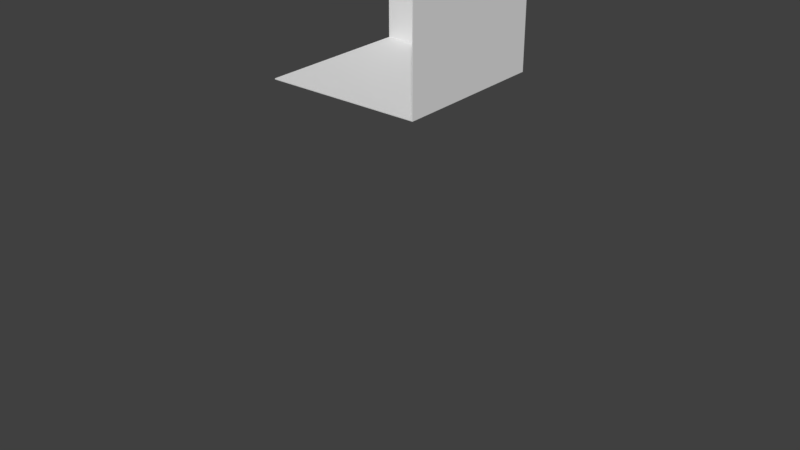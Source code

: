# Source: Kitchen_Level1_Room.blend  (saved by Blender 2.79.0; exported with 4.5.12 LTS)
import bpy
from mathutils import Matrix  # noqa: F401  (used for matrix-valued properties, if any)

bpy.ops.wm.read_factory_settings(use_empty=True)
scene = bpy.context.scene
scene.name = 'Scene'

# ---- collections
col_collection_1 = bpy.data.collections.new('Collection 1'); scene.collection.children.link(col_collection_1)
col_collection_15 = bpy.data.collections.new('Collection 15'); scene.collection.children.link(col_collection_15)
col_collection_15.hide_render = True
col_collection_15.hide_viewport = True

# ---- materials (node trees are filled in below, after node groups)
mat_material_room = bpy.data.materials.new('Material_room')
mat_material_room.alpha_threshold = 0.0
mat_material_room.use_transparent_shadow = False
mat_material_room.roughness = 0.5
mat_material_003 = bpy.data.materials.new('Material.003')
mat_material_003.alpha_threshold = 0.0
mat_material_003.use_transparent_shadow = False
mat_material_003.roughness = 0.5
mat_material_chair = bpy.data.materials.new('Material_Chair')
mat_material_chair.alpha_threshold = 0.0
mat_material_chair.use_transparent_shadow = False
mat_material_chair.roughness = 0.5

# ---- material node trees
mat_material_room.use_nodes = True; mat_material_room.node_tree.nodes.clear()
_N = mat_material_room.node_tree.nodes; _L = mat_material_room.node_tree.links
n0 = _N.new('ShaderNodeOutputMaterial'); n0.name = 'Material Output'; n0.location = (300, 300)
n1 = _N.new('ShaderNodeBsdfDiffuse'); n1.name = 'Diffuse BSDF'; n1.location = (10, 300)
_L.new(n1.outputs[0], n0.inputs[0])
n0.is_active_output = True
mat_material_003.use_nodes = True; mat_material_003.node_tree.nodes.clear()
_N = mat_material_003.node_tree.nodes; _L = mat_material_003.node_tree.links
n0 = _N.new('ShaderNodeOutputMaterial'); n0.name = 'Material Output'; n0.location = (300, 300)
n1 = _N.new('ShaderNodeBsdfDiffuse'); n1.name = 'Diffuse BSDF'; n1.location = (10, 300)
_L.new(n1.outputs[0], n0.inputs[0])
n0.is_active_output = True
mat_material_chair.use_nodes = True; mat_material_chair.node_tree.nodes.clear()
_N = mat_material_chair.node_tree.nodes; _L = mat_material_chair.node_tree.links
n0 = _N.new('ShaderNodeOutputMaterial'); n0.name = 'Material Output'; n0.location = (300, 300)
n1 = _N.new('ShaderNodeBsdfDiffuse'); n1.name = 'Diffuse BSDF'; n1.location = (10, 300)
_L.new(n1.outputs[0], n0.inputs[0])
n0.is_active_output = True

# ---- world
world_world = bpy.data.worlds.new('World'); scene.world = world_world
world_world.color = (0.05088, 0.05088, 0.05088)
world_world.use_sun_shadow = False
world_world.sun_shadow_jitter_overblur = 0.0
world_world.cycles.sampling_method = 'MANUAL'

# ---- meshes
me_plane_001 = bpy.data.meshes.new('Plane.001')
me_plane_001.from_pydata([(-1.0, -1.0, 0.0), (-1.0, 1.0, 2.0), (1.0, 1.0, 2.0), (-1.0, 1.0, 0.0), (1.0, -1.0, 0.0), (1.0, 1.0, 5.96e-08), (1.0, -1.0, 2.0), (-1.0, 1.011, -0.01247), (-1.0, 1.011, 2.0), (1.011, 1.011, 2.0), (-1.0, -1.0, -0.01247), (1.011, -1.0, -0.01247), (1.011, 1.011, -0.01247), (1.011, -1.0, 2.0)], [], [(0, 4, 5, 3), (1, 3, 5, 2), (4, 6, 2, 5), (10, 7, 12, 11), (8, 9, 12, 7), (11, 12, 9, 13), (2, 9, 8, 1), (6, 13, 9, 2), (4, 11, 13, 6), (0, 3, 7, 10), (1, 8, 7, 3), (4, 0, 10, 11)])
_uv = me_plane_001.uv_layers.new(name='UVMap')
_uv.uv.foreach_set('vector', [1.639e-07, 0.5, 0.5, 0.5, 0.5, 0.0, 0.0, 1.639e-07, 1.0, 0.0, 1.0, 0.5, 0.5, 0.5, 0.5, 0.0, 0.5, 0.5, 0.5, 1.0, 4.47e-08, 1.0, 0.0, 0.5, 1.639e-07, 0.5, 0.0, 1.639e-07, 0.5, 0.0, 0.5, 0.5, 1.0, 0.0, 0.5, 0.0, 0.5, 0.5, 1.0, 0.5, 0.5, 0.5, 0.0, 0.5, 4.47e-08, 1.0, 0.5, 1.0, 0.5, 0.0, 0.5, 0.0, 1.0, 0.0, 1.0, 0.0, 0.5, 1.0, 0.5, 1.0, 4.47e-08, 1.0, 4.47e-08, 1.0, 0.5, 0.5, 0.5, 0.5, 0.5, 1.0, 0.5, 1.0, 1.639e-07, 0.5, 0.0, 1.639e-07, 0.0, 1.639e-07, 1.639e-07, 0.5, 1.0, 0.0, 1.0, 0.0, 1.0, 0.5, 1.0, 0.5, 0.5, 0.5, 1.639e-07, 0.5, 1.639e-07, 0.5, 0.5, 0.5])
me_plane_001.materials.append(mat_material_room)
me_plane_001.use_remesh_preserve_volume = False
me_plane_001.use_remesh_preserve_attributes = False
me_plane_001.use_mirror_vertex_groups = False
me_plane_001.update()
me_cube = bpy.data.meshes.new('Cube')
me_cube.from_pydata([], [], [])
me_cube.materials.append(None)
me_cube.update()
me_cylinder = bpy.data.meshes.new('Cylinder')
me_cylinder.from_pydata([], [], [])
me_cylinder.materials.append(None)
me_cylinder.update()
me_cube_1 = bpy.data.meshes.new('Cube')
me_cube_1.from_pydata([], [], [])
me_cube_1.materials.append(None)
me_cube_1.update()
me_sphere = bpy.data.meshes.new('Sphere')
me_sphere.from_pydata([], [], [])
me_sphere.materials.append(None)
me_sphere.update()
me_cube_2 = bpy.data.meshes.new('Cube')
me_cube_2.from_pydata([], [], [])
me_cube_2.materials.append(None)
me_cube_2.update()
me_cube_007 = bpy.data.meshes.new('Cube.007')
me_cube_007.from_pydata([(-0.9332, -1.0, -0.9332), (-0.9332, -1.0, 0.9332), (0.9332, -1.0, -0.9332), (0.9332, -1.0, 0.9332), (-0.9332, -1.0, 0.0), (0.9332, -1.0, 0.0), (0.8893, -1.0, 0.03191), (0.8893, -1.0, 0.8893), (-0.8893, -1.0, 0.8893), (-0.8893, -1.0, 0.03191), (0.8893, -1.0, -0.8893), (0.8893, -1.0, -0.03191), (-0.8893, -1.0, -0.03191), (-0.8893, -1.0, -0.8893), (-0.956, -0.9808, -0.956), (-1.0, -0.886, -1.0), (-0.978, -0.9545, -0.978), (-0.9941, -0.9198, -0.9941), (-0.956, -0.9808, 0.956), (-1.0, -0.886, 1.0), (-0.978, -0.9545, 0.978), (-0.9941, -0.9198, 0.9941), (0.956, -0.9808, 0.956), (1.0, -0.886, 1.0), (0.978, -0.9545, 0.978), (0.9941, -0.9198, 0.9941), (0.956, -0.9808, -0.956), (1.0, -0.886, -1.0), (0.978, -0.9545, -0.978), (0.9941, -0.9198, -0.9941), (-1.0, -0.886, 0.0), (-0.956, -0.9808, 0.0), (-0.9941, -0.9198, 0.0), (-0.978, -0.9545, 0.0), (1.0, -0.886, 0.0), (0.956, -0.9808, 0.0), (0.9941, -0.9198, 0.0), (0.978, -0.9545, 0.0), (-0.9629, 1.0, -0.9629), (-1.0, 0.9629, -1.0), (-0.9891, 0.9891, -0.9891), (-0.9629, 1.0, 0.9629), (-1.0, 0.9629, 1.0), (-0.9891, 0.9891, 0.9891), (0.9629, 1.0, -0.9629), (1.0, 0.9629, -1.0), (0.9891, 0.9891, -0.9891), (1.0, 0.9629, 1.0), (0.9629, 1.0, 0.9629), (0.9891, 0.9891, 0.9891), (-1.0, 0.9629, 0.0), (-0.9629, 1.0, 0.03712), (-0.9629, 1.0, -0.03712), (-0.9891, 0.9891, 0.01856), (-0.9849, 0.9928, -1.201e-09), (-0.9629, 1.0, 0.0), (-0.9891, 0.9891, -0.01856), (0.9629, 1.0, -0.03712), (0.9629, 1.0, 0.03712), (1.0, 0.9629, 0.0), (0.9629, 1.0, 0.0), (0.9849, 0.9928, -1.336e-09), (0.9891, 0.9891, 0.01856), (0.9891, 0.9891, -0.01856), (0.8893, -1.101, 0.8893), (0.86, -1.13, 0.86), (0.8854, -1.115, 0.8854), (0.8747, -1.126, 0.8747), (0.86, -1.13, 0.06225), (0.8893, -1.101, 0.03191), (0.8747, -1.126, 0.04708), (0.8854, -1.115, 0.03597), (-0.86, -1.13, 0.06225), (-0.8893, -1.101, 0.03191), (-0.8747, -1.126, 0.04708), (-0.8854, -1.115, 0.03597), (-0.8893, -1.101, 0.8893), (-0.86, -1.13, 0.86), (-0.8854, -1.115, 0.8854), (-0.8747, -1.126, 0.8747), (0.8893, -1.095, -0.03191), (0.8549, -1.13, -0.06636), (0.8867, -1.109, -0.03453), (0.8793, -1.12, -0.042), (0.8681, -1.127, -0.05318), (0.8549, -1.13, -0.8531), (0.8893, -1.095, -0.8893), (0.8681, -1.127, -0.867), (0.8793, -1.12, -0.8787), (0.8867, -1.109, -0.8866), (-0.8549, -1.13, -0.8531), (-0.8893, -1.095, -0.8893), (-0.8681, -1.127, -0.867), (-0.8793, -1.12, -0.8787), (-0.8867, -1.109, -0.8866), (-0.8893, -1.095, -0.03191), (-0.8549, -1.13, -0.06636), (-0.8867, -1.109, -0.03453), (-0.8793, -1.12, -0.042), (-0.8681, -1.127, -0.05318), (0.1812, -1.13, 0.7946), (0.1812, -1.13, 0.7651), (-0.1812, -1.13, 0.7651), (-0.1812, -1.13, 0.7946), (0.1812, -1.164, 0.7946), (0.1765, -1.169, 0.7899), (0.1765, -1.169, 0.7698), (0.1812, -1.164, 0.7651), (-0.1765, -1.169, 0.7698), (-0.1812, -1.164, 0.7651), (-0.1812, -1.164, 0.7946), (-0.1765, -1.169, 0.7899), (0.2046, -1.13, -0.1348), (0.2046, -1.13, -0.1684), (-0.2046, -1.13, -0.1684), (-0.2046, -1.13, -0.1348), (0.2046, -1.191, -0.1348), (0.1999, -1.196, -0.1396), (0.1999, -1.196, -0.1637), (0.2046, -1.191, -0.1684), (-0.1999, -1.196, -0.1637), (-0.2046, -1.191, -0.1684), (-0.2046, -1.191, -0.1348), (-0.1999, -1.196, -0.1396)], [], [(45, 59, 34, 27), (30, 19, 42, 50), (3, 5, 35, 22), (2, 0, 14, 26), (1, 3, 22, 18), (47, 42, 19, 23), (0, 4, 31, 14), (59, 47, 23, 34), (4, 1, 18, 31), (5, 2, 26, 35), (39, 45, 27, 15), (51, 41, 48, 58), (5, 3, 7, 6), (3, 1, 8, 7), (1, 4, 9, 8), (4, 5, 6, 9), (2, 5, 11, 10), (5, 4, 12, 11), (4, 0, 13, 12), (0, 2, 10, 13), (6, 7, 64, 69), (9, 6, 69, 73), (7, 8, 76, 64), (8, 9, 73, 76), (10, 11, 80, 86), (13, 10, 86, 91), (11, 12, 95, 80), (12, 13, 91, 95), (31, 18, 20, 33), (33, 20, 21, 32), (32, 21, 19, 30), (35, 26, 28, 37), (37, 28, 29, 36), (36, 29, 27, 34), (15, 27, 29, 17), (17, 29, 28, 16), (16, 28, 26, 14), (23, 19, 21, 25), (25, 21, 20, 24), (24, 20, 18, 22), (14, 31, 33, 16), (16, 33, 32, 17), (17, 32, 30, 15), (22, 35, 37, 24), (24, 37, 36, 25), (25, 36, 34, 23), (38, 52, 57, 44), (50, 53, 54, 56), (51, 55, 54, 53), (52, 56, 54, 55), (57, 60, 61, 63), (58, 62, 61, 60), (59, 63, 61, 62), (52, 38, 40, 56), (56, 40, 39, 50), (45, 39, 40, 46), (46, 40, 38, 44), (42, 47, 49, 43), (43, 49, 48, 41), (59, 45, 46, 63), (63, 46, 44, 57), (41, 51, 53, 43), (43, 53, 50, 42), (47, 59, 62, 49), (49, 62, 58, 48), (51, 58, 60, 55), (55, 60, 57, 52), (15, 30, 50, 39), (65, 68, 70, 67), (67, 70, 71, 66), (66, 71, 69, 64), (68, 72, 74, 70), (70, 74, 75, 71), (71, 75, 73, 69), (64, 76, 78, 66), (66, 78, 79, 67), (67, 79, 77, 65), (72, 77, 79, 74), (74, 79, 78, 75), (75, 78, 76, 73), (81, 85, 87, 84), (84, 87, 88, 83), (83, 88, 89, 82), (82, 89, 86, 80), (91, 86, 89, 94), (94, 89, 88, 93), (93, 88, 87, 92), (92, 87, 85, 90), (80, 95, 97, 82), (82, 97, 98, 83), (83, 98, 99, 84), (84, 99, 96, 81), (90, 96, 99, 92), (92, 99, 98, 93), (93, 98, 97, 94), (94, 97, 95, 91), (81, 96, 90, 85), (65, 77, 72, 68), (102, 101, 107, 109), (100, 103, 110, 104), (106, 105, 111, 108), (103, 102, 109, 110), (105, 106, 107, 104), (106, 108, 109, 107), (104, 110, 111, 105), (108, 111, 110, 109), (101, 100, 104, 107), (115, 114, 121, 122), (112, 115, 122, 116), (114, 113, 119, 121), (118, 117, 123, 120), (117, 118, 119, 116), (121, 119, 118, 120), (116, 122, 123, 117), (120, 123, 122, 121), (113, 112, 116, 119)])
_uv = me_cube_007.uv_layers.new(name='UVMap')
_uv.uv.foreach_set('vector', [0.6625, 0.0, 0.6625, 0.173, 0.35, 0.173, 0.35, 4.126e-08, 0.3175, 0.173, 0.3175, 0.3461, 0.004981, 0.3461, 0.004981, 0.173, 0.987, 0.003942, 0.8292, 0.003942, 0.8291, 2.063e-08, 0.9907, 0.0, 0.6714, 0.003942, 0.6714, 0.3269, 0.6675, 0.3309, 0.6675, 4.126e-08, 0.987, 0.3269, 0.987, 0.003942, 0.9907, 0.0, 0.9907, 0.3309, 0.004304, 0.6922, 0.004304, 0.3461, 0.3163, 0.3461, 0.3163, 0.6922, 0.6714, 0.3269, 0.8292, 0.3269, 0.8291, 0.3309, 0.6675, 0.3309, 0.6625, 0.173, 0.6625, 0.3461, 0.35, 0.3461, 0.35, 0.173, 0.8292, 0.3269, 0.987, 0.3269, 0.9907, 0.3309, 0.8291, 0.3309, 0.8292, 0.003942, 0.6714, 0.003942, 0.6675, 4.126e-08, 0.8291, 2.063e-08, 0.6612, 0.3461, 0.6612, 0.6922, 0.3492, 0.6922, 0.3492, 0.3461, 0.6699, 0.5108, 0.6699, 0.3506, 0.9956, 0.3506, 0.9956, 0.5108, 0.8292, 0.003942, 0.987, 0.003942, 0.9796, 0.01154, 0.8346, 0.01154, 0.987, 0.003942, 0.987, 0.3269, 0.9796, 0.3193, 0.9796, 0.01154, 0.987, 0.3269, 0.8292, 0.3269, 0.8346, 0.3193, 0.9796, 0.3193, 0.8292, 0.3269, 0.8292, 0.003942, 0.8346, 0.01154, 0.8346, 0.3193, 0.6714, 0.003942, 0.8292, 0.003942, 0.8238, 0.01154, 0.6789, 0.01154, 0.8292, 0.003942, 0.8292, 0.3269, 0.8238, 0.3193, 0.8238, 0.01154, 0.8292, 0.3269, 0.6714, 0.3269, 0.6789, 0.3193, 0.8238, 0.3193, 0.6714, 0.3269, 0.6714, 0.003942, 0.6789, 0.01154, 0.6789, 0.3193, 0.1049, 0.6922, 0.1049, 0.8406, 0.08785, 0.8406, 0.08785, 0.6922, 0.9683, 0.6884, 0.9683, 0.9962, 0.9513, 0.9962, 0.9513, 0.6884, 0.0, 1.0, 2.016e-08, 0.6922, 0.01698, 0.6922, 0.01698, 1.0, 0.06211, 0.8406, 0.06211, 0.6922, 0.07912, 0.6922, 0.07912, 0.8406, 0.1252, 0.8406, 0.1252, 0.6922, 0.1413, 0.6922, 0.1413, 0.8406, 0.04177, 0.6922, 0.04177, 1.0, 0.02567, 1.0, 0.02567, 0.6922, 0.04177, 1.0, 0.04177, 0.6922, 0.05789, 0.6922, 0.05789, 1.0, 0.1252, 0.6922, 0.1252, 0.8406, 0.109, 0.8406, 0.109, 0.6922, 0.3338, 0.173, 0.3338, 0.3385, 0.3292, 0.3423, 0.3292, 0.173, 0.3292, 0.173, 0.3292, 0.3423, 0.3233, 0.3451, 0.3233, 0.173, 0.3233, 0.173, 0.3233, 0.3451, 0.3175, 0.3461, 0.3175, 0.173, 0.3338, 0.173, 0.3338, 0.007613, 0.3383, 0.003806, 0.3383, 0.173, 0.3383, 0.173, 0.3383, 0.003806, 0.3442, 0.00102, 0.3442, 0.173, 0.3442, 0.173, 0.3442, 0.00102, 0.35, 4.126e-08, 0.35, 0.173, 0.3492, 0.3461, 0.3492, 0.6922, 0.3435, 0.6912, 0.3435, 0.3471, 0.3435, 0.3471, 0.3435, 0.6912, 0.3374, 0.6884, 0.3374, 0.3499, 0.3374, 0.3499, 0.3374, 0.6884, 0.3327, 0.6846, 0.3327, 0.3537, 0.3163, 0.6922, 0.3163, 0.3461, 0.322, 0.3471, 0.322, 0.6912, 0.322, 0.6912, 0.322, 0.3471, 0.3281, 0.3499, 0.3281, 0.6884, 0.3281, 0.6884, 0.3281, 0.3499, 0.3327, 0.3537, 0.3327, 0.6846, 0.3338, 0.007613, 0.3338, 0.173, 0.3292, 0.173, 0.3292, 0.003806, 0.3292, 0.003806, 0.3292, 0.173, 0.3233, 0.173, 0.3233, 0.00102, 0.3233, 0.00102, 0.3233, 0.173, 0.3175, 0.173, 0.3175, 0.0, 0.3338, 0.3385, 0.3338, 0.173, 0.3383, 0.173, 0.3383, 0.3423, 0.3383, 0.3423, 0.3383, 0.173, 0.3442, 0.173, 0.3442, 0.3451, 0.3442, 0.3451, 0.3442, 0.173, 0.35, 0.173, 0.35, 0.3461, 0.6699, 0.6839, 0.6699, 0.5237, 0.9956, 0.5237, 0.9956, 0.6839, 0.004981, 0.173, 0.0005974, 0.1763, 0.0, 0.173, 0.0005974, 0.1698, 0.6699, 0.5108, 0.6699, 0.5173, 0.6662, 0.5173, 0.6655, 0.5141, 0.6699, 0.5237, 0.6655, 0.5205, 0.6662, 0.5173, 0.6699, 0.5173, 0.9956, 0.5237, 0.9956, 0.5173, 0.9993, 0.5173, 1.0, 0.5205, 0.9956, 0.5108, 1.0, 0.5141, 0.9993, 0.5173, 0.9956, 0.5173, 0.6625, 0.173, 0.6669, 0.1698, 0.6675, 0.173, 0.6669, 0.1763, 0.6699, 0.5237, 0.6699, 0.6839, 0.6655, 0.6884, 0.6655, 0.5205, 0.0005974, 0.1698, 0.0005974, 0.001881, 0.004981, 2.063e-08, 0.004981, 0.173, 0.6612, 0.6922, 0.6612, 0.3461, 0.6655, 0.348, 0.6655, 0.6903, 1.0, 0.6884, 0.6655, 0.6884, 0.6699, 0.6839, 0.9956, 0.6839, 0.004304, 0.3461, 0.004304, 0.6922, 2.016e-08, 0.6903, 0.0, 0.348, 0.6655, 0.3461, 1.0, 0.3461, 0.9956, 0.3506, 0.6699, 0.3506, 0.6625, 0.173, 0.6625, 0.0, 0.6669, 0.001881, 0.6669, 0.1698, 1.0, 0.5205, 1.0, 0.6884, 0.9956, 0.6839, 0.9956, 0.5237, 0.6699, 0.3506, 0.6699, 0.5108, 0.6655, 0.5141, 0.6655, 0.3461, 0.0005974, 0.3442, 0.0005974, 0.1763, 0.004981, 0.173, 0.004981, 0.3461, 0.6625, 0.3461, 0.6625, 0.173, 0.6669, 0.1763, 0.6669, 0.3442, 1.0, 0.3461, 1.0, 0.5141, 0.9956, 0.5108, 0.9956, 0.3506, 0.6699, 0.5108, 0.9956, 0.5108, 0.9956, 0.5173, 0.6699, 0.5173, 0.6699, 0.5173, 0.9956, 0.5173, 0.9956, 0.5237, 0.6699, 0.5237, 0.3175, 0.0, 0.3175, 0.173, 0.004981, 0.173, 0.004981, 2.063e-08, 0.8094, 0.9886, 0.9442, 0.9886, 0.9468, 0.9912, 0.8069, 0.9912, 0.08349, 0.838, 0.08349, 0.6948, 0.08535, 0.6929, 0.08535, 0.8399, 0.08535, 0.8399, 0.08535, 0.6929, 0.08785, 0.6922, 0.08785, 0.8406, 0.9442, 0.9886, 0.9442, 0.691, 0.9468, 0.6884, 0.9468, 0.9912, 0.9468, 0.9937, 0.9468, 0.691, 0.9488, 0.6891, 0.9488, 0.9956, 0.9488, 0.9956, 0.9488, 0.6891, 0.9513, 0.6884, 0.9513, 0.9962, 0.01698, 1.0, 0.01698, 0.6922, 0.0195, 0.6929, 0.0195, 0.9993, 0.0195, 0.9993, 0.0195, 0.6929, 0.02143, 0.6947, 0.02143, 0.9975, 0.8069, 0.9912, 0.8069, 0.6884, 0.8094, 0.691, 0.8094, 0.9886, 0.9442, 0.691, 0.8094, 0.691, 0.8069, 0.6884, 0.9468, 0.6884, 0.08349, 0.6948, 0.08349, 0.838, 0.08162, 0.8399, 0.08162, 0.6929, 0.08162, 0.6929, 0.08162, 0.8399, 0.07912, 0.8406, 0.07912, 0.6922, 0.6695, 0.9885, 0.8025, 0.9885, 0.8049, 0.9908, 0.6673, 0.9908, 0.6673, 0.9908, 0.8049, 0.9908, 0.8069, 0.9927, 0.6655, 0.9927, 0.1455, 0.6939, 0.1455, 0.8387, 0.1436, 0.8401, 0.1436, 0.6927, 0.1436, 0.6927, 0.1436, 0.8401, 0.1413, 0.8406, 0.1413, 0.6922, 0.02567, 0.6922, 0.02567, 1.0, 0.02341, 0.9995, 0.02341, 0.6927, 0.02341, 0.6927, 0.02341, 0.9995, 0.02143, 0.9983, 0.02143, 0.6939, 0.8069, 0.6884, 0.8069, 0.9927, 0.8049, 0.9908, 0.8049, 0.6904, 0.8049, 0.6904, 0.8049, 0.9908, 0.8025, 0.9885, 0.8025, 0.6927, 0.05789, 1.0, 0.05789, 0.6922, 0.06014, 0.6927, 0.06014, 0.9995, 0.06014, 0.9995, 0.06014, 0.6927, 0.06211, 0.6939, 0.06211, 0.9983, 0.6655, 0.9927, 0.6655, 0.6884, 0.6673, 0.6904, 0.6673, 0.9908, 0.6673, 0.9908, 0.6673, 0.6904, 0.6695, 0.6927, 0.6695, 0.9885, 0.8025, 0.6927, 0.6695, 0.6927, 0.6673, 0.6904, 0.8049, 0.6904, 0.8049, 0.6904, 0.6673, 0.6904, 0.6655, 0.6884, 0.8069, 0.6884, 0.1049, 0.8387, 0.1049, 0.6939, 0.1068, 0.6927, 0.1068, 0.8401, 0.1068, 0.8401, 0.1068, 0.6927, 0.109, 0.6922, 0.109, 0.8406, 0.6695, 0.9885, 0.6695, 0.6927, 0.8025, 0.6927, 0.8025, 0.9885, 0.8094, 0.9886, 0.8094, 0.691, 0.9442, 0.691, 0.9442, 0.9886, 0.1678, 0.7549, 0.1678, 0.6922, 0.1735, 0.6922, 0.1735, 0.7549, 0.1744, 0.7549, 0.1744, 0.6922, 0.1802, 0.6922, 0.1802, 0.7549, 0.1851, 0.6922, 0.1885, 0.6922, 0.1885, 0.7533, 0.1851, 0.7533, 0.1885, 0.6922, 0.1935, 0.6922, 0.1935, 0.6981, 0.1885, 0.6981, 0.1977, 0.6989, 0.1943, 0.6989, 0.1935, 0.6981, 0.1984, 0.6981, 0.1744, 0.693, 0.1744, 0.7541, 0.1735, 0.7549, 0.1735, 0.6922, 0.1802, 0.7549, 0.1802, 0.6922, 0.181, 0.693, 0.181, 0.7541, 0.1927, 0.6989, 0.1893, 0.6989, 0.1885, 0.6981, 0.1935, 0.6981, 0.1935, 0.6922, 0.1984, 0.6922, 0.1984, 0.6981, 0.1935, 0.6981, 0.6789, 0.3423, 0.6732, 0.3423, 0.6732, 0.3317, 0.6789, 0.3317, 0.1566, 0.763, 0.1566, 0.6922, 0.1669, 0.6922, 0.1669, 0.763, 0.1455, 0.763, 0.1455, 0.6922, 0.1558, 0.6922, 0.1558, 0.763, 0.1851, 0.7614, 0.181, 0.7614, 0.181, 0.6922, 0.1851, 0.6922, 0.6724, 0.3423, 0.6683, 0.3423, 0.6675, 0.3414, 0.6732, 0.3414, 0.1558, 0.763, 0.1558, 0.6922, 0.1566, 0.693, 0.1566, 0.7622, 0.1669, 0.763, 0.1669, 0.6922, 0.1678, 0.693, 0.1678, 0.7622, 0.674, 0.3309, 0.6781, 0.3309, 0.6789, 0.3317, 0.6732, 0.3317, 0.6675, 0.3309, 0.6732, 0.3309, 0.6732, 0.3414, 0.6675, 0.3414])
me_cube_007.materials.append(mat_material_003)
me_cube_007.use_remesh_preserve_volume = False
me_cube_007.use_remesh_preserve_attributes = False
me_cube_007.use_mirror_vertex_groups = False
me_cube_007.update()
me_cube_002 = bpy.data.meshes.new('Cube.002')
me_cube_002.from_pydata([(-1.0, 1.0, -1.0), (-1.0, 1.0, 1.0), (-1.0, 0.5, 1.0), (-0.5, 1.0, -1.0), (-1.0, 0.5, -1.0), (-0.5, 1.0, 1.0), (-0.5, 0.5, -1.0), (-0.5, 0.5, 1.0), (-0.6785, 0.8215, -11.73), (-0.8215, 0.8215, -11.73), (-0.8215, 0.6785, -11.73), (-0.6785, 0.6785, -11.73), (-0.5, 0.5, -1.344), (-0.5, 1.0, -1.344), (-1.0, 0.5, -1.344), (-1.0, 1.0, -1.344), (-0.657, 0.657, -4.267), (-0.843, 0.657, -4.267), (-0.843, 0.843, -4.267), (-0.657, 0.843, -4.267), (-0.6552, 0.6552, -5.498), (-0.8448, 0.6552, -5.498), (-0.8448, 0.8448, -5.498), (-0.6552, 0.8448, -5.498), (-0.6057, 0.6057, -6.277), (-0.8943, 0.6057, -6.277), (-0.8943, 0.8943, -6.277), (-0.6057, 0.8943, -6.277), (-0.6367, 0.6367, -7.085), (-0.8633, 0.6367, -7.085), (-0.8633, 0.8633, -7.085), (-0.6367, 0.8633, -7.085), (-0.7253, 0.7253, -9.595), (-0.7747, 0.7253, -9.595), (-0.7747, 0.7747, -9.595), (-0.7253, 0.7747, -9.595), (-0.6836, 0.6836, -11.55), (-0.8164, 0.6836, -11.55), (-0.8164, 0.8164, -11.55), (-0.6836, 0.8164, -11.55), (-0.5785, 0.9215, -3.67), (-0.5785, 0.5785, -3.67), (-0.9215, 0.5785, -3.67), (-0.9215, 0.9215, -3.67), (-0.5953, 0.9047, -3.013), (-0.5953, 0.5953, -3.013), (-0.9047, 0.5953, -3.013), (-0.9047, 0.9047, -3.013), (-1.0, 1.0, -0.777), (-0.5, 1.0, -0.777), (-1.0, 0.5, -0.777), (-0.595, 0.905, -1.656), (-0.595, 0.595, -1.558), (-0.905, 0.595, -1.558), (-0.905, 0.905, -1.558), (-0.5953, 0.9047, -3.11), (-0.9047, 0.9047, -3.11), (-0.9047, 0.5953, -3.11), (-0.5953, 0.5953, -3.11), (-0.595, 0.595, -1.656), (-0.595, 0.905, -1.558), (-0.905, 0.595, -1.656), (-0.905, 0.905, -1.656), (1.0, 1.0, -1.0), (1.0, 1.0, 1.0), (0.0, 1.0, -1.0), (0.0, 1.0, 1.0), (1.0, 0.5, 1.0), (0.5, 1.0, -1.0), (1.0, 0.5, -1.0), (0.5, 1.0, 1.0), (0.0, 0.5, 1.0), (0.0, 0.5, -1.0), (0.5, 0.5, -1.0), (0.5, 0.5, 1.0), (0.6785, 0.8215, -11.73), (0.8215, 0.8215, -11.73), (0.8215, 0.6785, -11.73), (0.6785, 0.6785, -11.73), (0.5, 0.5, -1.344), (0.5, 1.0, -1.344), (1.0, 0.5, -1.344), (1.0, 1.0, -1.344), (0.657, 0.657, -4.267), (0.843, 0.657, -4.267), (0.843, 0.843, -4.267), (0.657, 0.843, -4.267), (0.6552, 0.6552, -5.498), (0.8448, 0.6552, -5.498), (0.8448, 0.8448, -5.498), (0.6552, 0.8448, -5.498), (0.6057, 0.6057, -6.277), (0.8943, 0.6057, -6.277), (0.8943, 0.8943, -6.277), (0.6057, 0.8943, -6.277), (0.6367, 0.6367, -7.085), (0.8633, 0.6367, -7.085), (0.8633, 0.8633, -7.085), (0.6367, 0.8633, -7.085), (0.7253, 0.7253, -9.595), (0.7747, 0.7253, -9.595), (0.7747, 0.7747, -9.595), (0.7253, 0.7747, -9.595), (0.6836, 0.6836, -11.55), (0.8164, 0.6836, -11.55), (0.8164, 0.8164, -11.55), (0.6836, 0.8164, -11.55), (0.5785, 0.9215, -3.67), (0.5785, 0.5785, -3.67), (0.9215, 0.5785, -3.67), (0.9215, 0.9215, -3.67), (0.5953, 0.9047, -3.013), (0.5953, 0.5953, -3.013), (0.9047, 0.5953, -3.013), (0.9047, 0.9047, -3.013), (1.0, 1.0, -0.777), (0.0, 1.0, -0.777), (0.5, 1.0, -0.777), (1.0, 0.5, -0.777), (0.595, 0.905, -1.656), (0.595, 0.595, -1.558), (0.905, 0.595, -1.558), (0.905, 0.905, -1.558), (0.5953, 0.9047, -3.11), (0.9047, 0.9047, -3.11), (0.9047, 0.5953, -3.11), (0.5953, 0.5953, -3.11), (0.595, 0.595, -1.656), (0.595, 0.905, -1.558), (0.905, 0.595, -1.656), (0.905, 0.905, -1.656), (-1.0, -1.0, -1.0), (-1.0, -1.0, 1.0), (-1.0, 0.0, -1.0), (-1.0, 0.0, 1.0), (-1.0, -0.5, 1.0), (-0.5, -1.0, -1.0), (-1.0, -0.5, -1.0), (-0.5, -1.0, 1.0), (-0.5, 0.0, 1.0), (-0.5, 0.0, -1.0), (-0.5, -0.5, -1.0), (-0.5, -0.5, 1.0), (-0.6785, -0.8215, -11.73), (-0.8215, -0.8215, -11.73), (-0.8215, -0.6785, -11.73), (-0.6785, -0.6785, -11.73), (-0.5, -0.5, -1.344), (-0.5, -1.0, -1.344), (-1.0, -0.5, -1.344), (-1.0, -1.0, -1.344), (-0.657, -0.657, -4.267), (-0.843, -0.657, -4.267), (-0.843, -0.843, -4.267), (-0.657, -0.843, -4.267), (-0.6552, -0.6552, -5.498), (-0.8448, -0.6552, -5.498), (-0.8448, -0.8448, -5.498), (-0.6552, -0.8448, -5.498), (-0.6057, -0.6057, -6.277), (-0.8943, -0.6057, -6.277), (-0.8943, -0.8943, -6.277), (-0.6057, -0.8943, -6.277), (-0.6367, -0.6367, -7.085), (-0.8633, -0.6367, -7.085), (-0.8633, -0.8633, -7.085), (-0.6367, -0.8633, -7.085), (-0.7253, -0.7253, -9.595), (-0.7747, -0.7253, -9.595), (-0.7747, -0.7747, -9.595), (-0.7253, -0.7747, -9.595), (-0.6836, -0.6836, -11.55), (-0.8164, -0.6836, -11.55), (-0.8164, -0.8164, -11.55), (-0.6836, -0.8164, -11.55), (-0.5785, -0.9215, -3.67), (-0.5785, -0.5785, -3.67), (-0.9215, -0.5785, -3.67), (-0.9215, -0.9215, -3.67), (-0.5953, -0.9047, -3.013), (-0.5953, -0.5953, -3.013), (-0.9047, -0.5953, -3.013), (-0.9047, -0.9047, -3.013), (-1.0, -1.0, -0.777), (-1.0, 0.0, -0.777), (-0.5, -1.0, -0.777), (-1.0, -0.5, -0.777), (-0.595, -0.905, -1.656), (-0.595, -0.595, -1.558), (-0.905, -0.595, -1.558), (-0.905, -0.905, -1.558), (-0.5953, -0.9047, -3.11), (-0.9047, -0.9047, -3.11), (-0.9047, -0.5953, -3.11), (-0.5953, -0.5953, -3.11), (-0.595, -0.595, -1.656), (-0.595, -0.905, -1.558), (-0.905, -0.595, -1.656), (-0.905, -0.905, -1.656), (1.0, -1.0, -1.0), (1.0, -1.0, 1.0), (1.0, 0.0, -1.0), (1.0, 0.0, 1.0), (0.0, -1.0, -1.0), (0.0, -1.0, 1.0), (0.0, 0.0, 1.0), (0.0, 0.0, -1.0), (1.0, -0.5, 1.0), (0.5, -1.0, -1.0), (1.0, -0.5, -1.0), (0.5, -1.0, 1.0), (0.0, -0.5, 1.0), (0.5, 0.0, 1.0), (0.0, -0.5, -1.0), (0.5, 0.0, -1.0), (0.5, -0.5, -1.0), (0.5, -0.5, 1.0), (0.6785, -0.8215, -11.73), (0.8215, -0.8215, -11.73), (0.8215, -0.6785, -11.73), (0.6785, -0.6785, -11.73), (0.5, -0.5, -1.344), (0.5, -1.0, -1.344), (1.0, -0.5, -1.344), (1.0, -1.0, -1.344), (0.657, -0.657, -4.267), (0.843, -0.657, -4.267), (0.843, -0.843, -4.267), (0.657, -0.843, -4.267), (0.6552, -0.6552, -5.498), (0.8448, -0.6552, -5.498), (0.8448, -0.8448, -5.498), (0.6552, -0.8448, -5.498), (0.6057, -0.6057, -6.277), (0.8943, -0.6057, -6.277), (0.8943, -0.8943, -6.277), (0.6057, -0.8943, -6.277), (0.6367, -0.6367, -7.085), (0.8633, -0.6367, -7.085), (0.8633, -0.8633, -7.085), (0.6367, -0.8633, -7.085), (0.7253, -0.7253, -9.595), (0.7747, -0.7253, -9.595), (0.7747, -0.7747, -9.595), (0.7253, -0.7747, -9.595), (0.6836, -0.6836, -11.55), (0.8164, -0.6836, -11.55), (0.8164, -0.8164, -11.55), (0.6836, -0.8164, -11.55), (0.5785, -0.9215, -3.67), (0.5785, -0.5785, -3.67), (0.9215, -0.5785, -3.67), (0.9215, -0.9215, -3.67), (0.5953, -0.9047, -3.013), (0.5953, -0.5953, -3.013), (0.9047, -0.5953, -3.013), (0.9047, -0.9047, -3.013), (1.0, -1.0, -0.777), (0.0, -1.0, -0.777), (1.0, 0.0, -0.777), (0.5, -1.0, -0.777), (1.0, -0.5, -0.777), (0.595, -0.905, -1.656), (0.595, -0.595, -1.558), (0.905, -0.595, -1.558), (0.905, -0.905, -1.558), (0.5953, -0.9047, -3.11), (0.9047, -0.9047, -3.11), (0.9047, -0.5953, -3.11), (0.5953, -0.5953, -3.11), (0.595, -0.595, -1.656), (0.595, -0.905, -1.558), (0.905, -0.595, -1.656), (0.905, -0.905, -1.656)], [], [(50, 2, 1, 48), (7, 2, 134, 139), (6, 72, 206, 140), (49, 5, 66, 116), (48, 1, 5, 49), (4, 6, 140, 133), (3, 65, 72, 6), (71, 7, 139, 205), (66, 5, 7, 71), (5, 1, 2, 7), (184, 134, 2, 50), (9, 8, 11, 10), (39, 36, 11, 8), (36, 37, 10, 11), (37, 38, 9, 10), (38, 39, 8, 9), (0, 3, 13, 15), (4, 0, 15, 14), (6, 4, 14, 12), (3, 6, 12, 13), (43, 40, 19, 18), (42, 43, 18, 17), (41, 42, 17, 16), (40, 41, 16, 19), (18, 19, 23, 22), (17, 18, 22, 21), (16, 17, 21, 20), (19, 16, 20, 23), (22, 23, 27, 26), (21, 22, 26, 25), (20, 21, 25, 24), (23, 20, 24, 27), (26, 27, 31, 30), (25, 26, 30, 29), (24, 25, 29, 28), (27, 24, 28, 31), (30, 31, 35, 34), (29, 30, 34, 33), (28, 29, 33, 32), (31, 28, 32, 35), (34, 35, 39, 38), (33, 34, 38, 37), (32, 33, 37, 36), (35, 32, 36, 39), (55, 58, 41, 40), (58, 57, 42, 41), (57, 56, 43, 42), (56, 55, 40, 43), (62, 51, 44, 47), (61, 62, 47, 46), (59, 61, 46, 45), (51, 59, 45, 44), (133, 184, 50, 4), (0, 48, 49, 3), (3, 49, 116, 65), (4, 50, 48, 0), (13, 12, 52, 60), (12, 14, 53, 52), (14, 15, 54, 53), (15, 13, 60, 54), (47, 44, 55, 56), (46, 47, 56, 57), (45, 46, 57, 58), (44, 45, 58, 55), (59, 51, 60, 52), (61, 59, 52, 53), (62, 61, 53, 54), (51, 62, 54, 60), (118, 115, 64, 67), (74, 212, 202, 67), (73, 214, 206, 72), (117, 116, 66, 70), (115, 117, 70, 64), (69, 201, 214, 73), (68, 73, 72, 65), (71, 205, 212, 74), (66, 71, 74, 70), (70, 74, 67, 64), (259, 118, 67, 202), (76, 77, 78, 75), (106, 75, 78, 103), (103, 78, 77, 104), (104, 77, 76, 105), (105, 76, 75, 106), (63, 82, 80, 68), (69, 81, 82, 63), (73, 79, 81, 69), (68, 80, 79, 73), (110, 85, 86, 107), (109, 84, 85, 110), (108, 83, 84, 109), (107, 86, 83, 108), (85, 89, 90, 86), (84, 88, 89, 85), (83, 87, 88, 84), (86, 90, 87, 83), (89, 93, 94, 90), (88, 92, 93, 89), (87, 91, 92, 88), (90, 94, 91, 87), (93, 97, 98, 94), (92, 96, 97, 93), (91, 95, 96, 92), (94, 98, 95, 91), (97, 101, 102, 98), (96, 100, 101, 97), (95, 99, 100, 96), (98, 102, 99, 95), (101, 105, 106, 102), (100, 104, 105, 101), (99, 103, 104, 100), (102, 106, 103, 99), (123, 107, 108, 126), (126, 108, 109, 125), (125, 109, 110, 124), (124, 110, 107, 123), (130, 114, 111, 119), (129, 113, 114, 130), (127, 112, 113, 129), (119, 111, 112, 127), (201, 69, 118, 259), (63, 68, 117, 115), (68, 65, 116, 117), (69, 63, 115, 118), (80, 128, 120, 79), (79, 120, 121, 81), (81, 121, 122, 82), (82, 122, 128, 80), (114, 124, 123, 111), (113, 125, 124, 114), (112, 126, 125, 113), (111, 123, 126, 112), (127, 120, 128, 119), (129, 121, 120, 127), (130, 122, 121, 129), (119, 128, 122, 130), (186, 183, 132, 135), (142, 139, 134, 135), (141, 140, 206, 213), (185, 258, 204, 138), (183, 185, 138, 132), (137, 133, 140, 141), (136, 141, 213, 203), (211, 205, 139, 142), (204, 211, 142, 138), (138, 142, 135, 132), (184, 186, 135, 134), (144, 145, 146, 143), (174, 143, 146, 171), (171, 146, 145, 172), (172, 145, 144, 173), (173, 144, 143, 174), (131, 150, 148, 136), (137, 149, 150, 131), (141, 147, 149, 137), (136, 148, 147, 141), (178, 153, 154, 175), (177, 152, 153, 178), (176, 151, 152, 177), (175, 154, 151, 176), (153, 157, 158, 154), (152, 156, 157, 153), (151, 155, 156, 152), (154, 158, 155, 151), (157, 161, 162, 158), (156, 160, 161, 157), (155, 159, 160, 156), (158, 162, 159, 155), (161, 165, 166, 162), (160, 164, 165, 161), (159, 163, 164, 160), (162, 166, 163, 159), (165, 169, 170, 166), (164, 168, 169, 165), (163, 167, 168, 164), (166, 170, 167, 163), (169, 173, 174, 170), (168, 172, 173, 169), (167, 171, 172, 168), (170, 174, 171, 167), (191, 175, 176, 194), (194, 176, 177, 193), (193, 177, 178, 192), (192, 178, 175, 191), (198, 182, 179, 187), (197, 181, 182, 198), (195, 180, 181, 197), (187, 179, 180, 195), (133, 137, 186, 184), (131, 136, 185, 183), (136, 203, 258, 185), (137, 131, 183, 186), (148, 196, 188, 147), (147, 188, 189, 149), (149, 189, 190, 150), (150, 190, 196, 148), (182, 192, 191, 179), (181, 193, 192, 182), (180, 194, 193, 181), (179, 191, 194, 180), (195, 188, 196, 187), (197, 189, 188, 195), (198, 190, 189, 197), (187, 196, 190, 198), (261, 207, 200, 257), (216, 207, 202, 212), (215, 213, 206, 214), (260, 210, 204, 258), (257, 200, 210, 260), (209, 215, 214, 201), (208, 203, 213, 215), (211, 216, 212, 205), (204, 210, 216, 211), (210, 200, 207, 216), (259, 202, 207, 261), (218, 217, 220, 219), (248, 245, 220, 217), (245, 246, 219, 220), (246, 247, 218, 219), (247, 248, 217, 218), (199, 208, 222, 224), (209, 199, 224, 223), (215, 209, 223, 221), (208, 215, 221, 222), (252, 249, 228, 227), (251, 252, 227, 226), (250, 251, 226, 225), (249, 250, 225, 228), (227, 228, 232, 231), (226, 227, 231, 230), (225, 226, 230, 229), (228, 225, 229, 232), (231, 232, 236, 235), (230, 231, 235, 234), (229, 230, 234, 233), (232, 229, 233, 236), (235, 236, 240, 239), (234, 235, 239, 238), (233, 234, 238, 237), (236, 233, 237, 240), (239, 240, 244, 243), (238, 239, 243, 242), (237, 238, 242, 241), (240, 237, 241, 244), (243, 244, 248, 247), (242, 243, 247, 246), (241, 242, 246, 245), (244, 241, 245, 248), (266, 269, 250, 249), (269, 268, 251, 250), (268, 267, 252, 251), (267, 266, 249, 252), (273, 262, 253, 256), (272, 273, 256, 255), (270, 272, 255, 254), (262, 270, 254, 253), (201, 259, 261, 209), (199, 257, 260, 208), (208, 260, 258, 203), (209, 261, 257, 199), (222, 221, 263, 271), (221, 223, 264, 263), (223, 224, 265, 264), (224, 222, 271, 265), (256, 253, 266, 267), (255, 256, 267, 268), (254, 255, 268, 269), (253, 254, 269, 266), (270, 262, 271, 263), (272, 270, 263, 264), (273, 272, 264, 265), (262, 273, 265, 271)])
_uv = me_cube_002.uv_layers.new(name='UVMap')
_uv.uv.foreach_set('vector', [0.2059, 0.8604, 0.2059, 0.9999, 0.1647, 0.9999, 0.1647, 0.8604, 0.7823, 0.9607, 0.7823, 1.0, 0.7412, 1.0, 0.7412, 0.9607, 0.8647, 0.9607, 0.8647, 0.9214, 0.9059, 0.9214, 0.9059, 0.9607, 0.4529, 0.8604, 0.4529, 0.9999, 0.4118, 0.9999, 0.4118, 0.8604, 0.4941, 0.8604, 0.4941, 0.9999, 0.4529, 0.9999, 0.4529, 0.8604, 0.8647, 1.0, 0.8647, 0.9607, 0.9059, 0.9607, 0.9059, 1.0, 0.8235, 0.9607, 0.8235, 0.9214, 0.8647, 0.9214, 0.8647, 0.9607, 0.7823, 0.9214, 0.7823, 0.9607, 0.7412, 0.9607, 0.7412, 0.9214, 0.8235, 0.9214, 0.8235, 0.9607, 0.7823, 0.9607, 0.7823, 0.9214, 0.8235, 0.9607, 0.8235, 1.0, 0.7823, 1.0, 0.7823, 0.9607, 0.2471, 0.8604, 0.2471, 0.9999, 0.2059, 0.9999, 0.2059, 0.8604, 0.9882, 0.01123, 0.9882, 0.0, 1.0, 0.0, 1.0, 0.01123, 0.9319, 0.01435, 0.921, 0.01435, 0.9206, 0.0, 0.9324, 0.0, 0.6739, 0.8285, 0.6849, 0.8285, 0.6853, 0.8429, 0.6735, 0.8429, 0.1908, 0.01435, 0.1798, 0.01435, 0.1794, 0.0, 0.1912, 0.0, 0.479, 0.01435, 0.4681, 0.01435, 0.4676, 0.0, 0.4794, 0.0, 0.4941, 0.8429, 0.4529, 0.8429, 0.4529, 0.8159, 0.4941, 0.8159, 0.2059, 0.8429, 0.1647, 0.8429, 0.1647, 0.8159, 0.2059, 0.8159, 0.6588, 1.873e-08, 0.7, 0.0, 0.7, 0.02701, 0.6588, 0.02701, 0.9471, 0.8429, 0.9059, 0.8429, 0.9059, 0.8159, 0.9471, 0.8159, 0.4877, 0.6331, 0.4594, 0.6331, 0.4659, 0.586, 0.4812, 0.586, 0.1994, 0.6331, 0.1712, 0.6331, 0.1776, 0.586, 0.193, 0.586, 0.6653, 0.2098, 0.6935, 0.2098, 0.6871, 0.2569, 0.6717, 0.2569, 0.9406, 0.6331, 0.9123, 0.6331, 0.9188, 0.586, 0.9341, 0.586, 0.4812, 0.586, 0.4659, 0.586, 0.4657, 0.4894, 0.4813, 0.4894, 0.193, 0.586, 0.1776, 0.586, 0.1775, 0.4894, 0.1931, 0.4894, 0.6717, 0.2569, 0.6871, 0.2569, 0.6872, 0.3535, 0.6716, 0.3535, 0.9341, 0.586, 0.9188, 0.586, 0.9187, 0.4894, 0.9343, 0.4894, 0.4813, 0.4894, 0.4657, 0.4894, 0.4616, 0.4283, 0.4854, 0.4283, 0.1931, 0.4894, 0.1775, 0.4894, 0.1734, 0.4283, 0.1972, 0.4283, 0.6716, 0.3535, 0.6872, 0.3535, 0.6913, 0.4146, 0.6675, 0.4146, 0.9343, 0.4894, 0.9187, 0.4894, 0.9146, 0.4283, 0.9384, 0.4283, 0.4854, 0.4283, 0.4616, 0.4283, 0.4642, 0.3648, 0.4829, 0.3648, 0.1972, 0.4283, 0.1734, 0.4283, 0.176, 0.3648, 0.1946, 0.3648, 0.6675, 0.4146, 0.6913, 0.4146, 0.6887, 0.4781, 0.6701, 0.4781, 0.9384, 0.4283, 0.9146, 0.4283, 0.9171, 0.3648, 0.9358, 0.3648, 0.4829, 0.3648, 0.4642, 0.3648, 0.4715, 0.1675, 0.4756, 0.1675, 0.1946, 0.3648, 0.176, 0.3648, 0.1833, 0.1675, 0.1873, 0.1675, 0.6701, 0.4781, 0.6887, 0.4781, 0.6814, 0.6754, 0.6774, 0.6754, 0.9358, 0.3648, 0.9171, 0.3648, 0.9244, 0.1675, 0.9285, 0.1675, 0.4756, 0.1675, 0.4715, 0.1675, 0.4681, 0.01435, 0.479, 0.01435, 0.1873, 0.1675, 0.1833, 0.1675, 0.1798, 0.01435, 0.1908, 0.01435, 0.6774, 0.6754, 0.6814, 0.6754, 0.6849, 0.8285, 0.6739, 0.8285, 0.9285, 0.1675, 0.9244, 0.1675, 0.921, 0.01435, 0.9319, 0.01435, 0.9392, 0.677, 0.9137, 0.677, 0.9123, 0.6331, 0.9406, 0.6331, 0.6667, 0.1659, 0.6921, 0.1659, 0.6935, 0.2098, 0.6653, 0.2098, 0.198, 0.677, 0.1726, 0.677, 0.1712, 0.6331, 0.1994, 0.6331, 0.4863, 0.677, 0.4608, 0.677, 0.4594, 0.6331, 0.4877, 0.6331, 0.4863, 0.7912, 0.4608, 0.7912, 0.4608, 0.6846, 0.4863, 0.6846, 0.1981, 0.7912, 0.1725, 0.7912, 0.1726, 0.6846, 0.198, 0.6846, 0.6666, 0.05171, 0.6922, 0.05171, 0.6921, 0.1583, 0.6667, 0.1583, 0.9392, 0.7912, 0.9137, 0.7912, 0.9137, 0.6846, 0.9392, 0.6846, 0.2471, 0.8429, 0.2471, 0.8604, 0.2059, 0.8604, 0.2059, 0.8429, 0.4941, 0.8429, 0.4941, 0.8604, 0.4529, 0.8604, 0.4529, 0.8429, 0.4529, 0.8429, 0.4529, 0.8604, 0.4118, 0.8604, 0.4118, 0.8429, 0.2059, 0.8429, 0.2059, 0.8604, 0.1647, 0.8604, 0.1647, 0.8429, 0.9471, 0.8159, 0.9059, 0.8159, 0.9137, 0.7989, 0.9392, 0.7989, 0.6588, 0.02701, 0.7, 0.02701, 0.6922, 0.04404, 0.6666, 0.04404, 0.2059, 0.8159, 0.1647, 0.8159, 0.1725, 0.7989, 0.1981, 0.7989, 0.4941, 0.8159, 0.4529, 0.8159, 0.4608, 0.7989, 0.4863, 0.7989, 0.4863, 0.6846, 0.4608, 0.6846, 0.4608, 0.677, 0.4863, 0.677, 0.198, 0.6846, 0.1726, 0.6846, 0.1726, 0.677, 0.198, 0.677, 0.6667, 0.1583, 0.6921, 0.1583, 0.6921, 0.1659, 0.6667, 0.1659, 0.9392, 0.6846, 0.9137, 0.6846, 0.9137, 0.677, 0.9392, 0.677, 0.9137, 0.7912, 0.9392, 0.7912, 0.9392, 0.7989, 0.9137, 0.7989, 0.6922, 0.05171, 0.6666, 0.05171, 0.6666, 0.04404, 0.6922, 0.04404, 0.1725, 0.7912, 0.1981, 0.7912, 0.1981, 0.7989, 0.1725, 0.7989, 0.4608, 0.7912, 0.4863, 0.7912, 0.4863, 0.7989, 0.4608, 0.7989, 0.6176, 0.8604, 0.6588, 0.8604, 0.6588, 0.9999, 0.6176, 0.9999, 0.7823, 0.8822, 0.7412, 0.8822, 0.7412, 0.8429, 0.7823, 0.8429, 0.8647, 0.8822, 0.9059, 0.8822, 0.9059, 0.9214, 0.8647, 0.9214, 0.3706, 0.8604, 0.4118, 0.8604, 0.4118, 0.9999, 0.3706, 0.9999, 0.3294, 0.8604, 0.3706, 0.8604, 0.3706, 0.9999, 0.3294, 0.9999, 0.8647, 0.8429, 0.9059, 0.8429, 0.9059, 0.8822, 0.8647, 0.8822, 0.8235, 0.8822, 0.8647, 0.8822, 0.8647, 0.9214, 0.8235, 0.9214, 0.7823, 0.9214, 0.7412, 0.9214, 0.7412, 0.8822, 0.7823, 0.8822, 0.8235, 0.9214, 0.7823, 0.9214, 0.7823, 0.8822, 0.8235, 0.8822, 0.8235, 0.8822, 0.7823, 0.8822, 0.7823, 0.8429, 0.8235, 0.8429, 0.5765, 0.8604, 0.6176, 0.8604, 0.6176, 0.9999, 0.5765, 0.9999, 0.9882, 0.01123, 1.0, 0.01123, 1.0, 0.02245, 0.9882, 0.02245, 0.7151, 0.01435, 0.7147, 0.0, 0.7265, 0.0, 0.726, 0.01435, 0.7672, 0.8285, 0.7676, 0.8429, 0.7559, 0.8429, 0.7563, 0.8285, 0.6328, 0.01435, 0.6323, 0.0, 0.6441, 0.0, 0.6437, 0.01435, 0.3445, 0.01435, 0.3441, 0.0, 0.3559, 0.0, 0.3555, 0.01435, 0.3294, 0.8429, 0.3294, 0.8159, 0.3706, 0.8159, 0.3706, 0.8429, 0.6176, 0.8429, 0.6176, 0.8159, 0.6588, 0.8159, 0.6588, 0.8429, 0.7823, 0.0, 0.7823, 0.02701, 0.7412, 0.02701, 0.7412, 1.873e-08, 0.7, 0.8429, 0.7, 0.8159, 0.7412, 0.8159, 0.7412, 0.8429, 0.3359, 0.6331, 0.3423, 0.586, 0.3577, 0.586, 0.3641, 0.6331, 0.6241, 0.6331, 0.6306, 0.586, 0.6459, 0.586, 0.6524, 0.6331, 0.7759, 0.2098, 0.7694, 0.2569, 0.7541, 0.2569, 0.7476, 0.2098, 0.7065, 0.6331, 0.7129, 0.586, 0.7282, 0.586, 0.7347, 0.6331, 0.3423, 0.586, 0.3422, 0.4894, 0.3578, 0.4894, 0.3577, 0.586, 0.6306, 0.586, 0.6304, 0.4894, 0.646, 0.4894, 0.6459, 0.586, 0.7694, 0.2569, 0.7696, 0.3535, 0.754, 0.3535, 0.7541, 0.2569, 0.7129, 0.586, 0.7128, 0.4894, 0.7284, 0.4894, 0.7282, 0.586, 0.3422, 0.4894, 0.3381, 0.4283, 0.3619, 0.4283, 0.3578, 0.4894, 0.6304, 0.4894, 0.6263, 0.4283, 0.6501, 0.4283, 0.646, 0.4894, 0.7696, 0.3535, 0.7736, 0.4146, 0.7499, 0.4146, 0.754, 0.3535, 0.7128, 0.4894, 0.7087, 0.4283, 0.7325, 0.4283, 0.7284, 0.4894, 0.3381, 0.4283, 0.3407, 0.3648, 0.3593, 0.3648, 0.3619, 0.4283, 0.6263, 0.4283, 0.6289, 0.3648, 0.6476, 0.3648, 0.6501, 0.4283, 0.7736, 0.4146, 0.7711, 0.4781, 0.7524, 0.4781, 0.7499, 0.4146, 0.7087, 0.4283, 0.7113, 0.3648, 0.7299, 0.3648, 0.7325, 0.4283, 0.3407, 0.3648, 0.348, 0.1675, 0.352, 0.1675, 0.3593, 0.3648, 0.6289, 0.3648, 0.6362, 0.1675, 0.6403, 0.1675, 0.6476, 0.3648, 0.7711, 0.4781, 0.7638, 0.6754, 0.7597, 0.6754, 0.7524, 0.4781, 0.7113, 0.3648, 0.7185, 0.1675, 0.7226, 0.1675, 0.7299, 0.3648, 0.348, 0.1675, 0.3445, 0.01435, 0.3555, 0.01435, 0.352, 0.1675, 0.6362, 0.1675, 0.6328, 0.01435, 0.6437, 0.01435, 0.6403, 0.1675, 0.7638, 0.6754, 0.7672, 0.8285, 0.7563, 0.8285, 0.7597, 0.6754, 0.7185, 0.1675, 0.7151, 0.01435, 0.726, 0.01435, 0.7226, 0.1675, 0.7078, 0.677, 0.7065, 0.6331, 0.7347, 0.6331, 0.7333, 0.677, 0.7745, 0.1659, 0.7759, 0.2098, 0.7476, 0.2098, 0.749, 0.1659, 0.6255, 0.677, 0.6241, 0.6331, 0.6524, 0.6331, 0.651, 0.677, 0.3373, 0.677, 0.3359, 0.6331, 0.3641, 0.6331, 0.3627, 0.677, 0.3372, 0.7912, 0.3373, 0.6846, 0.3627, 0.6846, 0.3628, 0.7912, 0.6255, 0.7912, 0.6255, 0.6846, 0.651, 0.6846, 0.651, 0.7912, 0.7745, 0.05171, 0.7745, 0.1583, 0.749, 0.1583, 0.749, 0.05171, 0.7078, 0.7912, 0.7078, 0.6846, 0.7333, 0.6846, 0.7333, 0.7912, 0.5765, 0.8429, 0.6176, 0.8429, 0.6176, 0.8604, 0.5765, 0.8604, 0.3294, 0.8429, 0.3706, 0.8429, 0.3706, 0.8604, 0.3294, 0.8604, 0.3706, 0.8429, 0.4118, 0.8429, 0.4118, 0.8604, 0.3706, 0.8604, 0.6176, 0.8429, 0.6588, 0.8429, 0.6588, 0.8604, 0.6176, 0.8604, 0.7, 0.8159, 0.7078, 0.7989, 0.7333, 0.7989, 0.7412, 0.8159, 0.7823, 0.02701, 0.7745, 0.04404, 0.749, 0.04404, 0.7412, 0.02701, 0.6176, 0.8159, 0.6255, 0.7989, 0.651, 0.7989, 0.6588, 0.8159, 0.3294, 0.8159, 0.3372, 0.7989, 0.3628, 0.7989, 0.3706, 0.8159, 0.3373, 0.6846, 0.3373, 0.677, 0.3627, 0.677, 0.3627, 0.6846, 0.6255, 0.6846, 0.6255, 0.677, 0.651, 0.677, 0.651, 0.6846, 0.7745, 0.1583, 0.7745, 0.1659, 0.749, 0.1659, 0.749, 0.1583, 0.7078, 0.6846, 0.7078, 0.677, 0.7333, 0.677, 0.7333, 0.6846, 0.7333, 0.7912, 0.7333, 0.7989, 0.7078, 0.7989, 0.7078, 0.7912, 0.749, 0.05171, 0.749, 0.04404, 0.7745, 0.04404, 0.7745, 0.05171, 0.651, 0.7912, 0.651, 0.7989, 0.6255, 0.7989, 0.6255, 0.7912, 0.3628, 0.7912, 0.3628, 0.7989, 0.3372, 0.7989, 0.3372, 0.7912, 0.2882, 0.8604, 0.3294, 0.8604, 0.3294, 0.9999, 0.2882, 0.9999, 0.7, 0.9607, 0.7412, 0.9607, 0.7412, 1.0, 0.7, 1.0, 0.9471, 0.9607, 0.9059, 0.9607, 0.9059, 0.9214, 0.9471, 0.9214, 0.1235, 0.1395, 0.08235, 0.1395, 0.08235, 1.873e-08, 0.1235, 1.873e-08, 0.1647, 0.1395, 0.1235, 0.1395, 0.1235, 1.873e-08, 0.1647, 0.0, 0.9471, 1.0, 0.9059, 1.0, 0.9059, 0.9607, 0.9471, 0.9607, 0.9882, 0.9607, 0.9471, 0.9607, 0.9471, 0.9214, 0.9882, 0.9214, 0.7, 0.9214, 0.7412, 0.9214, 0.7412, 0.9607, 0.7, 0.9607, 0.6588, 0.9214, 0.7, 0.9214, 0.7, 0.9607, 0.6588, 0.9607, 0.6588, 0.9607, 0.7, 0.9607, 0.7, 1.0, 0.6588, 1.0, 0.2471, 0.8604, 0.2882, 0.8604, 0.2882, 0.9999, 0.2471, 0.9999, 1.0, 0.03368, 0.9882, 0.03368, 0.9882, 0.02245, 1.0, 0.02245, 0.8798, 0.01435, 0.8794, 0.0, 0.8912, 0.0, 0.8908, 0.01435, 0.9731, 0.8285, 0.9735, 0.8429, 0.9618, 0.8429, 0.9622, 0.8285, 0.3034, 0.01435, 0.3029, 0.0, 0.3147, 0.0, 0.3143, 0.01435, 0.1496, 0.9856, 0.15, 0.9999, 0.1382, 0.9999, 0.1387, 0.9856, 0.1647, 0.157, 0.1647, 0.184, 0.1235, 0.184, 0.1235, 0.157, 0.2882, 0.8429, 0.2882, 0.8159, 0.3294, 0.8159, 0.3294, 0.8429, 0.9882, 0.0, 0.9882, 0.02701, 0.9471, 0.02701, 0.9471, 2.809e-08, 0.8647, 0.8429, 0.8647, 0.8159, 0.9059, 0.8159, 0.9059, 0.8429, 0.1582, 0.3669, 0.1518, 0.4139, 0.1365, 0.4139, 0.13, 0.3669, 0.2947, 0.6331, 0.3012, 0.586, 0.3165, 0.586, 0.3229, 0.6331, 0.9818, 0.2098, 0.9753, 0.2569, 0.96, 0.2569, 0.9535, 0.2098, 0.8712, 0.6331, 0.8776, 0.586, 0.8929, 0.586, 0.8994, 0.6331, 0.1518, 0.4139, 0.1519, 0.5106, 0.1363, 0.5106, 0.1365, 0.4139, 0.3012, 0.586, 0.301, 0.4894, 0.3166, 0.4894, 0.3165, 0.586, 0.9753, 0.2569, 0.9754, 0.3535, 0.9598, 0.3535, 0.96, 0.2569, 0.8776, 0.586, 0.8775, 0.4894, 0.8931, 0.4894, 0.8929, 0.586, 0.1519, 0.5106, 0.156, 0.5716, 0.1322, 0.5716, 0.1363, 0.5106, 0.301, 0.4894, 0.2969, 0.4283, 0.3207, 0.4283, 0.3166, 0.4894, 0.9754, 0.3535, 0.9795, 0.4146, 0.9558, 0.4146, 0.9598, 0.3535, 0.8775, 0.4894, 0.8734, 0.4283, 0.8972, 0.4283, 0.8931, 0.4894, 0.156, 0.5716, 0.1534, 0.6351, 0.1348, 0.6351, 0.1322, 0.5716, 0.2969, 0.4283, 0.2995, 0.3648, 0.3182, 0.3648, 0.3207, 0.4283, 0.9795, 0.4146, 0.977, 0.4781, 0.9583, 0.4781, 0.9558, 0.4146, 0.8734, 0.4283, 0.876, 0.3648, 0.8946, 0.3648, 0.8972, 0.4283, 0.1534, 0.6351, 0.1462, 0.8324, 0.1421, 0.8324, 0.1348, 0.6351, 0.2995, 0.3648, 0.3068, 0.1675, 0.3109, 0.1675, 0.3182, 0.3648, 0.977, 0.4781, 0.9697, 0.6754, 0.9656, 0.6754, 0.9583, 0.4781, 0.876, 0.3648, 0.8833, 0.1675, 0.8873, 0.1675, 0.8946, 0.3648, 0.1462, 0.8324, 0.1496, 0.9856, 0.1387, 0.9856, 0.1421, 0.8324, 0.3068, 0.1675, 0.3034, 0.01435, 0.3143, 0.01435, 0.3109, 0.1675, 0.9697, 0.6754, 0.9731, 0.8285, 0.9622, 0.8285, 0.9656, 0.6754, 0.8833, 0.1675, 0.8798, 0.01435, 0.8908, 0.01435, 0.8873, 0.1675, 0.8726, 0.677, 0.8712, 0.6331, 0.8994, 0.6331, 0.898, 0.677, 0.9804, 0.1659, 0.9818, 0.2098, 0.9535, 0.2098, 0.9549, 0.1659, 0.2961, 0.677, 0.2947, 0.6331, 0.3229, 0.6331, 0.3216, 0.677, 0.1569, 0.3229, 0.1582, 0.3669, 0.13, 0.3669, 0.1314, 0.3229, 0.1569, 0.2087, 0.1569, 0.3153, 0.1314, 0.3153, 0.1314, 0.2087, 0.2961, 0.7912, 0.2961, 0.6846, 0.3216, 0.6846, 0.3216, 0.7912, 0.9804, 0.05171, 0.9804, 0.1583, 0.9549, 0.1583, 0.9549, 0.05171, 0.8725, 0.7912, 0.8726, 0.6846, 0.898, 0.6846, 0.8981, 0.7912, 0.2471, 0.8429, 0.2882, 0.8429, 0.2882, 0.8604, 0.2471, 0.8604, 0.1647, 0.157, 0.1235, 0.157, 0.1235, 0.1395, 0.1647, 0.1395, 0.1235, 0.157, 0.08235, 0.157, 0.08235, 0.1395, 0.1235, 0.1395, 0.2882, 0.8429, 0.3294, 0.8429, 0.3294, 0.8604, 0.2882, 0.8604, 0.8647, 0.8159, 0.8725, 0.7989, 0.8981, 0.7989, 0.9059, 0.8159, 0.9882, 0.02701, 0.9804, 0.04404, 0.9549, 0.04404, 0.9471, 0.02701, 0.2882, 0.8159, 0.2961, 0.7989, 0.3216, 0.7989, 0.3294, 0.8159, 0.1647, 0.184, 0.1569, 0.2011, 0.1314, 0.2011, 0.1235, 0.184, 0.1569, 0.3153, 0.1569, 0.3229, 0.1314, 0.3229, 0.1314, 0.3153, 0.2961, 0.6846, 0.2961, 0.677, 0.3216, 0.677, 0.3216, 0.6846, 0.9804, 0.1583, 0.9804, 0.1659, 0.9549, 0.1659, 0.9549, 0.1583, 0.8726, 0.6846, 0.8726, 0.677, 0.898, 0.677, 0.898, 0.6846, 0.8981, 0.7912, 0.8981, 0.7989, 0.8725, 0.7989, 0.8725, 0.7912, 0.9549, 0.05171, 0.9549, 0.04404, 0.9804, 0.04404, 0.9804, 0.05171, 0.3216, 0.7912, 0.3216, 0.7989, 0.2961, 0.7989, 0.2961, 0.7912, 0.1314, 0.2087, 0.1314, 0.2011, 0.1569, 0.2011, 0.1569, 0.2087, 0.5353, 0.8604, 0.5353, 0.9999, 0.4941, 0.9999, 0.4941, 0.8604, 0.7, 0.8822, 0.7, 0.8429, 0.7412, 0.8429, 0.7412, 0.8822, 0.9471, 0.8822, 0.9471, 0.9214, 0.9059, 0.9214, 0.9059, 0.8822, 0.04118, 0.1395, 0.04118, 1.873e-08, 0.08235, 1.873e-08, 0.08235, 0.1395, 2.945e-08, 0.1395, 0.0, 3.746e-08, 0.04118, 1.873e-08, 0.04118, 0.1395, 0.9471, 0.8429, 0.9471, 0.8822, 0.9059, 0.8822, 0.9059, 0.8429, 0.9882, 0.8822, 0.9882, 0.9214, 0.9471, 0.9214, 0.9471, 0.8822, 0.7, 0.9214, 0.7, 0.8822, 0.7412, 0.8822, 0.7412, 0.9214, 0.6588, 0.9214, 0.6588, 0.8822, 0.7, 0.8822, 0.7, 0.9214, 0.6588, 0.8822, 0.6588, 0.8429, 0.7, 0.8429, 0.7, 0.8822, 0.5765, 0.8604, 0.5765, 0.9999, 0.5353, 0.9999, 0.5353, 0.8604, 1.0, 0.03368, 1.0, 0.04491, 0.9882, 0.04491, 0.9882, 0.03368, 0.8084, 0.01435, 0.7975, 0.01435, 0.7971, 0.0, 0.8088, 0.0, 0.8386, 0.8285, 0.8496, 0.8285, 0.85, 0.8429, 0.8382, 0.8429, 0.5202, 0.01435, 0.5092, 0.01435, 0.5088, 0.0, 0.5206, 0.0, 0.01512, 0.9856, 0.02605, 0.9856, 0.02647, 0.9999, 0.0147, 0.9999, 2.945e-08, 0.157, 0.04118, 0.157, 0.04118, 0.184, 3.927e-08, 0.184, 0.5353, 0.8429, 0.4941, 0.8429, 0.4941, 0.8159, 0.5353, 0.8159, 0.8235, 2.809e-08, 0.8647, 0.0, 0.8647, 0.02701, 0.8235, 0.02701, 0.8235, 0.8429, 0.7823, 0.8429, 0.7823, 0.8159, 0.8235, 0.8159, 0.006465, 0.3669, 0.03471, 0.3669, 0.02825, 0.4139, 0.01293, 0.4139, 0.5288, 0.6331, 0.5006, 0.6331, 0.507, 0.586, 0.5224, 0.586, 0.83, 0.2098, 0.8582, 0.2098, 0.8518, 0.2569, 0.8365, 0.2569, 0.8171, 0.6331, 0.7888, 0.6331, 0.7953, 0.586, 0.8106, 0.586, 0.01293, 0.4139, 0.02825, 0.4139, 0.02839, 0.5106, 0.01278, 0.5106, 0.5224, 0.586, 0.507, 0.586, 0.5069, 0.4894, 0.5225, 0.4894, 0.8365, 0.2569, 0.8518, 0.2569, 0.8519, 0.3535, 0.8363, 0.3535, 0.8106, 0.586, 0.7953, 0.586, 0.7951, 0.4894, 0.8107, 0.4894, 0.01278, 0.5106, 0.02839, 0.5106, 0.03247, 0.5716, 0.008703, 0.5716, 0.5225, 0.4894, 0.5069, 0.4894, 0.5028, 0.4283, 0.5266, 0.4283, 0.8363, 0.3535, 0.8519, 0.3535, 0.856, 0.4146, 0.8322, 0.4146, 0.8107, 0.4894, 0.7951, 0.4894, 0.7911, 0.4283, 0.8148, 0.4283, 0.008703, 0.5716, 0.03247, 0.5716, 0.02992, 0.6351, 0.01126, 0.6351, 0.5266, 0.4283, 0.5028, 0.4283, 0.5054, 0.3648, 0.524, 0.3648, 0.8322, 0.4146, 0.856, 0.4146, 0.8534, 0.4781, 0.8348, 0.4781, 0.8148, 0.4283, 0.7911, 0.4283, 0.7936, 0.3648, 0.8123, 0.3648, 0.01126, 0.6351, 0.02992, 0.6351, 0.02263, 0.8324, 0.01855, 0.8324, 0.524, 0.3648, 0.5054, 0.3648, 0.5127, 0.1675, 0.5167, 0.1675, 0.8348, 0.4781, 0.8534, 0.4781, 0.8462, 0.6754, 0.8421, 0.6754, 0.8123, 0.3648, 0.7936, 0.3648, 0.8009, 0.1675, 0.805, 0.1675, 0.01855, 0.8324, 0.02263, 0.8324, 0.02605, 0.9856, 0.01512, 0.9856, 0.5167, 0.1675, 0.5127, 0.1675, 0.5092, 0.01435, 0.5202, 0.01435, 0.8421, 0.6754, 0.8462, 0.6754, 0.8496, 0.8285, 0.8386, 0.8285, 0.805, 0.1675, 0.8009, 0.1675, 0.7975, 0.01435, 0.8084, 0.01435, 0.8157, 0.677, 0.7902, 0.677, 0.7888, 0.6331, 0.8171, 0.6331, 0.8314, 0.1659, 0.8568, 0.1659, 0.8582, 0.2098, 0.83, 0.2098, 0.5274, 0.677, 0.502, 0.677, 0.5006, 0.6331, 0.5288, 0.6331, 0.007851, 0.3229, 0.03333, 0.3229, 0.03471, 0.3669, 0.006465, 0.3669, 0.007826, 0.2087, 0.03335, 0.2087, 0.03333, 0.3153, 0.00785, 0.3153, 0.5275, 0.7912, 0.5019, 0.7912, 0.502, 0.6846, 0.5274, 0.6846, 0.8314, 0.05171, 0.8569, 0.05171, 0.8569, 0.1583, 0.8314, 0.1583, 0.8157, 0.7912, 0.7902, 0.7912, 0.7902, 0.6846, 0.8157, 0.6846, 0.5765, 0.8429, 0.5765, 0.8604, 0.5353, 0.8604, 0.5353, 0.8429, 2.945e-08, 0.157, 2.945e-08, 0.1395, 0.04118, 0.1395, 0.04118, 0.157, 0.04118, 0.157, 0.04118, 0.1395, 0.08235, 0.1395, 0.08235, 0.157, 0.5353, 0.8429, 0.5353, 0.8604, 0.4941, 0.8604, 0.4941, 0.8429, 0.8235, 0.8159, 0.7823, 0.8159, 0.7902, 0.7989, 0.8157, 0.7989, 0.8235, 0.02701, 0.8647, 0.02701, 0.8569, 0.04404, 0.8313, 0.04404, 0.5353, 0.8159, 0.4941, 0.8159, 0.5019, 0.7989, 0.5275, 0.7989, 3.927e-08, 0.184, 0.04118, 0.184, 0.03335, 0.2011, 0.007825, 0.2011, 0.00785, 0.3153, 0.03333, 0.3153, 0.03333, 0.3229, 0.007851, 0.3229, 0.5274, 0.6846, 0.502, 0.6846, 0.502, 0.677, 0.5274, 0.677, 0.8314, 0.1583, 0.8569, 0.1583, 0.8568, 0.1659, 0.8314, 0.1659, 0.8157, 0.6846, 0.7902, 0.6846, 0.7902, 0.677, 0.8157, 0.677, 0.7902, 0.7912, 0.8157, 0.7912, 0.8157, 0.7989, 0.7902, 0.7989, 0.8569, 0.05171, 0.8314, 0.05171, 0.8313, 0.04404, 0.8569, 0.04404, 0.5019, 0.7912, 0.5275, 0.7912, 0.5275, 0.7989, 0.5019, 0.7989, 0.03335, 0.2087, 0.007826, 0.2087, 0.007825, 0.2011, 0.03335, 0.2011])
me_cube_002.materials.append(mat_material_chair)
me_cube_002.use_remesh_preserve_volume = False
me_cube_002.use_remesh_preserve_attributes = False
me_cube_002.use_mirror_vertex_groups = False
me_cube_002.update()

# ---- objects
ob_plane = bpy.data.objects.new('Plane', me_plane_001)
ob_cube_004 = bpy.data.objects.new('Cube.004', me_cube)
ob_cylinder_001 = bpy.data.objects.new('Cylinder.001', me_cylinder)
ob_carpet = bpy.data.objects.new('Carpet', me_cube_1)
ob_sphere = bpy.data.objects.new('Sphere', me_sphere)
ob_cube = bpy.data.objects.new('Cube', me_cube_2)
ob_plane_001 = bpy.data.objects.new('Plane.001', me_plane_001)
ob_cabinet_001 = bpy.data.objects.new('Cabinet.001', me_cube_007)
ob_chair_002 = bpy.data.objects.new('Chair.002', me_cube_002)

# ---- transforms, parenting, visibility, modifiers, constraints
ob_plane.location = (0.0, 0.0, 0.0)
ob_plane.scale = (2.0, 2.0, 2.0)
ob_plane.lineart.crease_threshold = 0.0
ob_cube_004.location = (-0.1843, 0.06979, 0.3251)
ob_cube_004.scale = (0.7108, 0.7108, -0.02361)
ob_cube_004.lineart.crease_threshold = 0.0
ob_cylinder_001.location = (-0.1731, 0.5682, 0.3998)
ob_cylinder_001.scale = (0.1819, 0.1819, 0.008403)
ob_cylinder_001.lineart.crease_threshold = 0.0
_m = ob_cylinder_001.modifiers.new('Subsurf', 'SUBSURF')
_m.uv_smooth = 'PRESERVE_CORNERS'
_m.quality = 2
_m.show_only_control_edges = False
ob_carpet.location = (-0.2082, 1.33, 0.06163)
ob_carpet.scale = (0.4884, 0.4884, 0.05627)
ob_carpet.lineart.crease_threshold = 0.0
ob_sphere.location = (-1.315, -1.212, 0.1064)
ob_sphere.rotation_euler = (0.6379, 0.1133, -0.1514)
ob_sphere.scale = (0.1735, 0.1735, 0.1437)
ob_sphere.lineart.crease_threshold = 0.0
ob_cube.location = (1.609, 0.0, 0.5421)
ob_cube.rotation_euler = (0.0, -0.0, -1.568)
ob_cube.scale = (0.5327, 0.366, 0.5327)
ob_cube.lineart.crease_threshold = 0.0
ob_plane_001.location = (0.0, 0.0, 0.0)
ob_plane_001.scale = (2.0, 2.0, 2.0)
ob_plane_001.lineart.crease_threshold = 0.0
ob_cabinet_001.location = (-4.759, 1.285, 1.817)
ob_cabinet_001.scale = (1.0, 0.6895, 1.369)
ob_cabinet_001.lineart.crease_threshold = 0.0
ob_chair_002.location = (0.0, 0.0, 5.195)
ob_chair_002.scale = (0.5865, 0.5865, 0.05717)
ob_chair_002.lineart.crease_threshold = 0.0
_m = ob_chair_002.modifiers.new('Subsurf', 'SUBSURF')
_m.uv_smooth = 'PRESERVE_CORNERS'
_m.quality = 2
_m.show_only_control_edges = False

# ---- collection membership
col_collection_1.objects.link(ob_plane)
col_collection_1.objects.link(ob_cube_004)
col_collection_1.objects.link(ob_cylinder_001)
col_collection_1.objects.link(ob_carpet)
col_collection_1.objects.link(ob_sphere)
col_collection_1.objects.link(ob_cube)
col_collection_15.objects.link(ob_plane_001)
col_collection_15.objects.link(ob_cabinet_001)
col_collection_15.objects.link(ob_chair_002)

# ---- scene / render settings (as saved in the file)
scene.frame_start = 1; scene.frame_end = 250; scene.frame_set(1)
scene.render.engine = 'BLENDER_EEVEE_NEXT'
scene.render.fps = 30
scene.render.dither_intensity = 0.0
scene.cycles.use_denoising = False
scene.cycles.samples = 128
scene.cycles.sampling_pattern = 'TABULATED_SOBOL'
scene.cycles.light_sampling_threshold = 0.0
scene.cycles.use_adaptive_sampling = False
scene.cycles.use_light_tree = False
scene.cycles.blur_glossy = 0.0
scene.cycles.sample_clamp_indirect = 0.0
scene.view_settings.view_transform = 'Standard'
bpy.context.view_layer.update()

# ---- added for rendering (the .blend has no active camera and no usable light): camera, sun
cam_auto = bpy.data.cameras.new('AutoCamera')
cam_auto.lens = 50.0
cam_auto.sensor_width = 36.0
cam_auto.clip_end = 1000.0
ob_auto_camera = bpy.data.objects.new('AutoCamera', cam_auto)
scene.collection.objects.link(ob_auto_camera)
ob_auto_camera.location = (15.4877, -18.5606, 8.51607)
ob_auto_camera.rotation_euler = (1.09748, -7.21219e-08, 0.694738)
scene.camera = ob_auto_camera
light_auto_sun = bpy.data.lights.new('AutoSun', 'SUN')
light_auto_sun.energy = 3.0
light_auto_sun.angle = 0.0523599
ob_auto_sun = bpy.data.objects.new('AutoSun', light_auto_sun)
scene.collection.objects.link(ob_auto_sun)
ob_auto_sun.rotation_euler = (0.872665, 0.174533, 0.523599)
bpy.context.view_layer.update()
